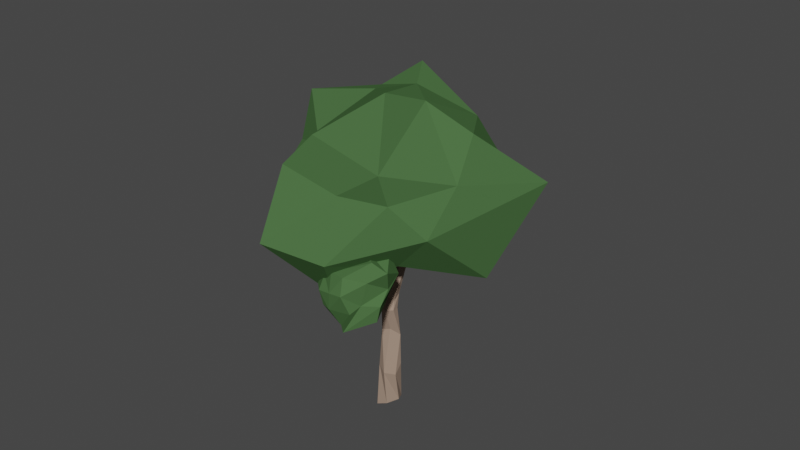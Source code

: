 # Source: tree6.blend  (saved by Blender 3.6.11; exported with 4.5.12 LTS)
import bpy
from mathutils import Matrix  # noqa: F401  (used for matrix-valued properties, if any)

bpy.ops.wm.read_factory_settings(use_empty=True)
scene = bpy.context.scene
scene.name = 'Scene'

# ---- collections
col_collection = bpy.data.collections.new('Collection'); scene.collection.children.link(col_collection)

# ---- materials (node trees are filled in below, after node groups)
mat_branch = bpy.data.materials.new('Branch')
mat_branch.use_transparent_shadow = False
mat_green = bpy.data.materials.new('Green')
mat_green.use_transparent_shadow = False
mat_green_001 = bpy.data.materials.new('Green.001')
mat_green_001.use_transparent_shadow = False

# ---- material node trees
mat_branch.use_nodes = True; mat_branch.node_tree.nodes.clear()
_N = mat_branch.node_tree.nodes; _L = mat_branch.node_tree.links
n0 = _N.new('ShaderNodeBsdfPrincipled'); n0.name = 'Principled BSDF'; n0.location = (10, 300)
n0.distribution = 'GGX'
n0.subsurface_method = 'RANDOM_WALK_SKIN'
n0.inputs[0].default_value = (0.3506, 0.2485, 0.187, 1.0)
n0.inputs[2].default_value = 1.0
n0.inputs[3].default_value = 1.45
n0.inputs[13].default_value = 0.2808
n0.inputs[27].default_value = (0.0, 0.0, 0.0, 1.0)
n0.inputs[28].default_value = 1.0
n1 = _N.new('ShaderNodeOutputMaterial'); n1.name = 'Material Output'; n1.location = (300, 300)
_L.new(n0.outputs[0], n1.inputs[0])
n1.is_active_output = True
mat_green.use_nodes = True; mat_green.node_tree.nodes.clear()
_N = mat_green.node_tree.nodes; _L = mat_green.node_tree.links
n0 = _N.new('ShaderNodeBsdfPrincipled'); n0.name = 'Principled BSDF'; n0.location = (10, 300)
n0.distribution = 'GGX'
n0.subsurface_method = 'RANDOM_WALK_SKIN'
n0.inputs[0].default_value = (0.06778, 0.1473, 0.05302, 1.0)
n0.inputs[2].default_value = 1.0
n0.inputs[3].default_value = 1.45
n0.inputs[13].default_value = 0.0
n0.inputs[27].default_value = (0.0, 0.0, 0.0, 1.0)
n0.inputs[28].default_value = 1.0
n1 = _N.new('ShaderNodeOutputMaterial'); n1.name = 'Material Output'; n1.location = (300, 300)
_L.new(n0.outputs[0], n1.inputs[0])
n1.is_active_output = True
mat_green_001.use_nodes = True; mat_green_001.node_tree.nodes.clear()
_N = mat_green_001.node_tree.nodes; _L = mat_green_001.node_tree.links
n0 = _N.new('ShaderNodeBsdfPrincipled'); n0.name = 'Principled BSDF'; n0.location = (10, 300)
n0.distribution = 'GGX'
n0.subsurface_method = 'RANDOM_WALK_SKIN'
n0.inputs[0].default_value = (0.06848, 0.147, 0.05286, 1.0)
n0.inputs[2].default_value = 1.0
n0.inputs[3].default_value = 1.45
n0.inputs[13].default_value = 0.0
n0.inputs[27].default_value = (0.0, 0.0, 0.0, 1.0)
n0.inputs[28].default_value = 1.0
n1 = _N.new('ShaderNodeOutputMaterial'); n1.name = 'Material Output'; n1.location = (300, 300)
_L.new(n0.outputs[0], n1.inputs[0])
n1.is_active_output = True

# ---- world
world_world = bpy.data.worlds.new('World'); scene.world = world_world
world_world.use_nodes = True; world_world.node_tree.nodes.clear()
_N = world_world.node_tree.nodes; _L = world_world.node_tree.links
n0 = _N.new('ShaderNodeOutputWorld'); n0.name = 'World Output'; n0.location = (300, 300)
n1 = _N.new('ShaderNodeBackground'); n1.name = 'Background'; n1.location = (10, 300)
n1.inputs[0].default_value = (0.05088, 0.05088, 0.05088, 1.0)
_L.new(n1.outputs[0], n0.inputs[0])
n0.is_active_output = True
world_world.color = (0.05088, 0.05088, 0.05088)
world_world.use_sun_shadow = False
world_world.sun_shadow_jitter_overblur = 0.0

# ---- meshes
me_cylinder = bpy.data.meshes.new('Cylinder')
me_cylinder.from_pydata([(-0.4501, 0.8416, -0.2984), (0.2663, 0.7607, 3.535), (0.4564, 0.8814, 0.122), (0.9701, 0.2118, 3.629), (0.9065, 0.03976, 0.4204), (0.9993, -0.4484, 2.952), (0.4501, -0.8416, 0.2984), (0.2675, -0.9348, 3.04), (-0.4564, -0.8814, -0.122), (-0.4649, -0.5733, 3.376), (-0.9065, -0.03976, -0.4204), (-0.4655, 0.2744, 3.623), (0.4789, 0.7259, 5.923), (0.9066, 0.2291, 6.142), (0.3711, -0.3052, 6.678), (-0.2693, -0.4656, 6.474), (-0.6969, 0.03114, 6.256), (-0.4842, 0.6883, 6.241), (0.77, 0.04799, 8.505), (0.8718, -0.5178, 8.567), (0.4342, -0.8948, 8.541), (-0.1051, -0.7061, 8.452), (-0.2069, -0.1403, 8.39), (0.2307, 0.2367, 8.416), (1.119, 0.5755, 11.75), (1.155, 0.1905, 11.52), (0.9731, 0.01335, 11.94), (0.5666, 0.1761, 12.05), (0.3418, 0.5159, 11.72), (0.7602, 0.694, 11.64), (-0.06063, -1.547, 14.94), (-0.01621, -1.871, 14.84), (-0.2868, -2.07, 14.79), (-0.6018, -1.945, 14.82), (-0.6462, -1.621, 14.92), (-0.3756, -1.422, 14.98), (0.05227, -0.3891, 17.51), (0.122, -0.5636, 17.54), (0.0528, -0.5195, 17.65), (-0.01747, -0.4134, 17.44), (-0.1418, -0.3746, 17.34), (-0.01842, -0.2286, 17.4), (-0.6352, 0.05339, 18.91), (-0.6269, 0.009815, 18.91), (-0.6794, -0.05379, 18.94), (-0.7213, -0.03926, 18.93), (-0.7296, 0.004318, 18.93), (-0.696, 0.03336, 18.93), (1.291, 0.6723, 12.66), (1.332, 0.6142, 12.13), (-0.05839, -0.6082, 13.3), (0.6925, 0.5953, 12.44), (0.7171, -0.5342, 13.33), (0.3517, -0.7719, 13.22), (-0.436, -0.3758, 18.28), (-0.5436, -0.2679, 18.23), (-0.07921, -0.2848, 17.91), (-0.1096, -0.442, 17.86), (-0.373, -0.1428, 18.01), (-0.08507, -0.1771, 17.78), (1.89, 3.08, 11.25), (1.741, 3.087, 11.33), (1.93, 2.994, 11.4), (2.049, 2.976, 11.72), (1.675, 2.82, 11.74), (1.884, 3.04, 11.77), (1.493, 4.485, 13.69), (1.425, 4.438, 13.68), (1.565, 4.456, 13.66), (1.634, 4.371, 13.87), (1.5, 4.36, 13.93), (1.553, 4.399, 13.93), (1.415, 5.616, 14.18), (1.381, 5.592, 14.17), (1.452, 5.601, 14.16), (1.476, 5.561, 14.29), (1.419, 5.553, 14.3), (1.446, 5.573, 14.3), (-0.2638, 0.1752, 9.489), (0.1851, 0.5019, 9.581), (0.1819, -0.3504, 9.371), (-0.2387, -0.3902, 9.158), (0.7073, 0.3064, 9.56), (0.7325, -0.259, 9.229), (0.8036, -0.5436, 18.54), (0.7805, -0.4894, 18.53), (0.769, -0.5917, 18.53), (0.7267, -0.4273, 18.56), (0.7429, -0.3842, 18.55), (0.7131, -0.3479, 18.54), (0.9415, -0.04989, 19.12), (0.9277, -0.01754, 19.12), (0.9209, -0.07856, 19.12), (0.8956, 0.01954, 19.14), (0.9053, 0.04528, 19.13), (0.8875, 0.06696, 19.13)], [], [(0, 1, 3, 2), (2, 3, 5, 4), (4, 5, 7, 6), (6, 7, 9, 8), (11, 9, 16, 17), (8, 9, 11, 10), (10, 11, 1, 0), (0, 2, 4, 6, 8, 10), (12, 17, 23, 18), (3, 1, 12, 13), (7, 5, 14, 15), (1, 11, 17, 12), (9, 7, 15, 16), (5, 3, 13, 14), (79, 78, 28, 29), (16, 15, 21, 22), (14, 13, 19, 20), (17, 16, 22, 23), (15, 14, 20, 21), (13, 12, 18, 19), (49, 48, 35, 30), (81, 80, 26, 27), (83, 82, 24, 25), (82, 79, 29, 24), (78, 81, 27, 28), (80, 83, 25, 26), (35, 34, 40, 41), (51, 50, 33, 34), (53, 52, 31, 32), (48, 51, 34, 35), (50, 53, 32, 33), (52, 49, 30, 31), (55, 54, 45, 46), (33, 32, 38, 39), (31, 30, 36, 37), (30, 35, 41, 36), (34, 33, 39, 40), (32, 31, 37, 38), (43, 42, 47, 46, 45, 44), (57, 56, 43, 44), (58, 55, 46, 47), (54, 57, 44, 45), (56, 59, 42, 43), (59, 58, 47, 42), (25, 24, 49, 52), (27, 26, 53, 50), (49, 24, 62, 63), (26, 25, 52, 53), (28, 27, 50, 51), (28, 51, 64, 61), (36, 41, 58, 59), (56, 57, 87, 88), (39, 38, 57, 54), (41, 40, 55, 58), (36, 59, 89, 85), (40, 39, 54, 55), (60, 61, 67, 66), (63, 62, 68, 69), (48, 49, 63, 65), (29, 28, 61, 60), (24, 29, 60, 62), (51, 48, 65, 64), (68, 66, 72, 74), (67, 70, 76, 73), (64, 65, 71, 70), (61, 64, 70, 67), (62, 60, 66, 68), (65, 63, 69, 71), (72, 73, 76, 77), (74, 72, 77, 75), (71, 69, 75, 77), (69, 68, 74, 75), (66, 67, 73, 72), (70, 71, 77, 76), (22, 21, 81, 78), (18, 23, 79, 82), (19, 18, 82, 83), (23, 22, 78, 79), (85, 89, 95, 91), (88, 87, 93, 94), (37, 36, 85, 84), (38, 37, 84, 86), (59, 56, 88, 89), (57, 38, 86, 87), (90, 91, 95, 94), (92, 90, 94, 93), (87, 86, 92, 93), (84, 85, 91, 90), (89, 88, 94, 95), (86, 84, 90, 92), (21, 20, 80, 81), (20, 19, 83, 80)])
_uv = me_cylinder.uv_layers.new(name='UVMap')
_uv.uv.foreach_set('vector', [1.0, 0.5, 1.0, 1.0, 0.8333, 1.0, 0.8333, 0.5, 0.8333, 0.5, 0.8333, 1.0, 0.6667, 1.0, 0.6667, 0.5, 0.6667, 0.5, 0.6667, 1.0, 0.5, 1.0, 0.5, 0.5, 0.5, 0.5, 0.5, 1.0, 0.3333, 1.0, 0.3333, 0.5, 0.1667, 1.0, 0.3333, 1.0, 0.3333, 1.0, 0.1667, 1.0, 0.3333, 0.5, 0.3333, 1.0, 0.1667, 1.0, 0.1667, 0.5, 0.1667, 0.5, 0.1667, 1.0, -8.941e-08, 1.0, -8.941e-08, 0.5, 0.75, 0.49, 0.9578, 0.37, 0.9578, 0.13, 0.75, 0.01, 0.5422, 0.13, 0.5422, 0.37, -8.941e-08, 1.0, 0.1667, 1.0, 0.1667, 1.0, -8.941e-08, 1.0, 0.8333, 1.0, 1.0, 1.0, 1.0, 1.0, 0.8333, 1.0, 0.5, 1.0, 0.6667, 1.0, 0.6667, 1.0, 0.5, 1.0, -8.941e-08, 1.0, 0.1667, 1.0, 0.1667, 1.0, -8.941e-08, 1.0, 0.3333, 1.0, 0.5, 1.0, 0.5, 1.0, 0.3333, 1.0, 0.6667, 1.0, 0.8333, 1.0, 0.8333, 1.0, 0.6667, 1.0, 0.1667, 1.0, 0.3333, 1.0, 0.3333, 1.0, 0.1667, 1.0, 0.3333, 1.0, 0.5, 1.0, 0.5, 1.0, 0.3333, 1.0, 0.6667, 1.0, 0.8333, 1.0, 0.8333, 1.0, 0.6667, 1.0, 0.1667, 1.0, 0.3333, 1.0, 0.3333, 1.0, 0.1667, 1.0, 0.5, 1.0, 0.6667, 1.0, 0.6667, 1.0, 0.5, 1.0, 0.8333, 1.0, 1.0, 1.0, 1.0, 1.0, 0.8333, 1.0, -8.941e-08, 1.0, 0.1667, 1.0, 0.1667, 1.0, -8.941e-08, 1.0, 0.5, 1.0, 0.6667, 1.0, 0.6667, 1.0, 0.5, 1.0, 0.8333, 1.0, 1.0, 1.0, 1.0, 1.0, 0.8333, 1.0, -8.941e-08, 1.0, 0.1667, 1.0, 0.1667, 1.0, -8.941e-08, 1.0, 0.3333, 1.0, 0.5, 1.0, 0.5, 1.0, 0.3333, 1.0, 0.6667, 1.0, 0.8333, 1.0, 0.8333, 1.0, 0.6667, 1.0, 0.1667, 1.0, 0.3333, 1.0, 0.3333, 1.0, 0.1667, 1.0, 0.3333, 1.0, 0.5, 1.0, 0.5, 1.0, 0.3333, 1.0, 0.6667, 1.0, 0.8333, 1.0, 0.8333, 1.0, 0.6667, 1.0, 0.1667, 1.0, 0.3333, 1.0, 0.3333, 1.0, 0.1667, 1.0, 0.5, 1.0, 0.6667, 1.0, 0.6667, 1.0, 0.5, 1.0, 0.8333, 1.0, 1.0, 1.0, 1.0, 1.0, 0.8333, 1.0, 0.3333, 1.0, 0.5, 1.0, 0.5, 1.0, 0.3333, 1.0, 0.5, 1.0, 0.6667, 1.0, 0.6667, 1.0, 0.5, 1.0, 0.8333, 1.0, 1.0, 1.0, 1.0, 1.0, 0.8333, 1.0, -8.941e-08, 1.0, 0.1667, 1.0, 0.1667, 1.0, -8.941e-08, 1.0, 0.3333, 1.0, 0.5, 1.0, 0.5, 1.0, 0.3333, 1.0, 0.6667, 1.0, 0.8333, 1.0, 0.8333, 1.0, 0.6667, 1.0, 0.4578, 0.37, 0.25, 0.49, 0.04215, 0.37, 0.04215, 0.13, 0.25, 0.01, 0.4578, 0.13, 0.6667, 1.0, 0.8333, 1.0, 0.8333, 1.0, 0.6667, 1.0, 0.1667, 1.0, 0.3333, 1.0, 0.3333, 1.0, 0.1667, 1.0, 0.5, 1.0, 0.6667, 1.0, 0.6667, 1.0, 0.5, 1.0, 0.8333, 1.0, 1.0, 1.0, 1.0, 1.0, 0.8333, 1.0, -8.941e-08, 1.0, 0.1667, 1.0, 0.1667, 1.0, -8.941e-08, 1.0, 0.8333, 1.0, 1.0, 1.0, 1.0, 1.0, 0.8333, 1.0, 0.5, 1.0, 0.6667, 1.0, 0.6667, 1.0, 0.5, 1.0, 1.0, 1.0, 1.0, 1.0, 1.0, 1.0, 1.0, 1.0, 0.6667, 1.0, 0.8333, 1.0, 0.8333, 1.0, 0.6667, 1.0, 0.3333, 1.0, 0.5, 1.0, 0.5, 1.0, 0.3333, 1.0, 0.3333, 1.0, 0.3333, 1.0, 0.3333, 1.0, 0.3333, 1.0, -8.941e-08, 1.0, 0.1667, 1.0, 0.1667, 1.0, -8.941e-08, 1.0, 0.8333, 1.0, 0.6667, 1.0, 0.6667, 1.0, 0.8333, 1.0, 0.5, 1.0, 0.6667, 1.0, 0.6667, 1.0, 0.5, 1.0, 0.1667, 1.0, 0.3333, 1.0, 0.3333, 1.0, 0.1667, 1.0, -8.941e-08, 1.0, -8.941e-08, 1.0, -8.941e-08, 1.0, -8.941e-08, 1.0, 0.3333, 1.0, 0.5, 1.0, 0.5, 1.0, 0.3333, 1.0, 0.1667, 1.0, 0.3333, 1.0, 0.3333, 1.0, 0.1667, 1.0, 1.0, 1.0, 1.0, 1.0, 1.0, 1.0, 1.0, 1.0, 0.1667, 1.0, -8.941e-08, 1.0, -8.941e-08, 1.0, 0.1667, 1.0, 0.1667, 1.0, 0.3333, 1.0, 0.3333, 1.0, 0.1667, 1.0, -8.941e-08, 1.0, 0.1667, 1.0, 0.1667, 1.0, -8.941e-08, 1.0, 0.3333, 1.0, 0.1667, 1.0, 0.1667, 1.0, 0.3333, 1.0, -8.941e-08, 1.0, 0.1667, 1.0, 0.1667, 1.0, -8.941e-08, 1.0, 0.3333, 1.0, 0.3333, 1.0, 0.3333, 1.0, 0.3333, 1.0, 0.3333, 1.0, 0.1667, 1.0, 0.1667, 1.0, 0.3333, 1.0, 0.3333, 1.0, 0.3333, 1.0, 0.3333, 1.0, 0.3333, 1.0, -8.941e-08, 1.0, 0.1667, 1.0, 0.1667, 1.0, -8.941e-08, 1.0, 0.1667, 1.0, -8.941e-08, 1.0, -8.941e-08, 1.0, 0.1667, 1.0, 0.1667, 1.0, 0.3333, 1.0, 0.3333, 1.0, 0.1667, 1.0, -8.941e-08, 1.0, 0.1667, 1.0, 0.1667, 1.0, -8.941e-08, 1.0, 0.1667, 1.0, -8.941e-08, 1.0, -8.941e-08, 1.0, 0.1667, 1.0, 1.0, 1.0, 1.0, 1.0, 1.0, 1.0, 1.0, 1.0, 0.1667, 1.0, 0.3333, 1.0, 0.3333, 1.0, 0.1667, 1.0, 0.3333, 1.0, 0.1667, 1.0, 0.1667, 1.0, 0.3333, 1.0, 0.3333, 1.0, 0.5, 1.0, 0.5, 1.0, 0.3333, 1.0, -8.941e-08, 1.0, 0.1667, 1.0, 0.1667, 1.0, -8.941e-08, 1.0, 0.8333, 1.0, 1.0, 1.0, 1.0, 1.0, 0.8333, 1.0, 0.1667, 1.0, 0.3333, 1.0, 0.3333, 1.0, 0.1667, 1.0, -8.941e-08, 1.0, -8.941e-08, 1.0, -8.941e-08, 1.0, -8.941e-08, 1.0, 0.8333, 1.0, 0.6667, 1.0, 0.6667, 1.0, 0.8333, 1.0, 0.8333, 1.0, 1.0, 1.0, 1.0, 1.0, 0.8333, 1.0, 0.6667, 1.0, 0.8333, 1.0, 0.8333, 1.0, 0.6667, 1.0, 1.0, 1.0, 0.8333, 1.0, 0.8333, 1.0, 1.0, 1.0, 0.6667, 1.0, 0.6667, 1.0, 0.6667, 1.0, 0.6667, 1.0, 0.8333, 1.0, 1.0, 1.0, 1.0, 1.0, 0.8333, 1.0, 0.6667, 1.0, 0.8333, 1.0, 0.8333, 1.0, 0.6667, 1.0, 0.6667, 1.0, 0.6667, 1.0, 0.6667, 1.0, 0.6667, 1.0, 0.8333, 1.0, 1.0, 1.0, 1.0, 1.0, 0.8333, 1.0, 1.0, 1.0, 0.8333, 1.0, 0.8333, 1.0, 1.0, 1.0, 0.6667, 1.0, 0.8333, 1.0, 0.8333, 1.0, 0.6667, 1.0, 0.5, 1.0, 0.6667, 1.0, 0.6667, 1.0, 0.5, 1.0, 0.6667, 1.0, 0.8333, 1.0, 0.8333, 1.0, 0.6667, 1.0])
me_cylinder.materials.append(mat_branch)
me_cylinder.update()
me_icosphere = bpy.data.meshes.new('Icosphere')
me_icosphere.from_pydata([(-0.1599, 0.09952, -0.7031), (0.7037, -0.8039, -0.636), (-0.327, -1.023, -0.3821), (-0.92, 0.03425, -0.152), (-0.3519, 0.6335, 0.01978), (0.8205, 0.6664, -0.4579), (0.2764, -0.8506, 0.7932), (-0.7568, -0.4698, 0.9406), (-0.9508, 0.6506, 0.6657), (0.1595, 0.9184, 0.654), (0.8274, -0.01562, 0.542), (0.2655, -0.1402, 1.353), (-0.04625, -0.7163, -0.7085), (0.5016, -0.3766, -0.5178), (0.3195, -0.6532, -0.3048), (0.8506, 0.0, -0.1797), (0.4005, 0.3612, -0.395), (-0.469, -0.1755, -0.4184), (-0.7196, -0.4646, -0.3774), (-0.1598, 0.5466, -0.6629), (-0.681, 0.6295, -0.2096), (0.3404, 1.133, -0.2768), (0.9696, -0.3147, 0.1951), (1.012, 0.6452, 0.08592), (-0.07198, -1.186, -0.04684), (0.2752, -1.487, 0.1079), (-0.9511, -0.309, 0.346), (-0.5878, -0.809, 0.346), (-0.5878, 0.809, 0.346), (-0.9696, 0.2261, 0.3023), (0.6922, 1.226, 0.1845), (-0.1688, 0.9313, 0.3943), (0.6073, -0.6459, 0.4902), (-0.3336, -0.9185, 0.5262), (-0.7323, -0.05134, 0.7526), (-0.1369, 0.59, 0.6016), (0.6266, 0.4343, 0.5788), (0.0781, -0.4685, 1.079), (0.7713, 0.01798, 0.8585), (-0.3718, -0.3997, 0.9562), (-0.4514, -0.007288, 0.9114), (0.2086, 0.5759, 0.9768)], [], [(0, 13, 12), (1, 13, 15), (0, 12, 17), (0, 17, 19), (0, 19, 16), (1, 15, 22), (2, 14, 24), (3, 18, 26), (4, 20, 28), (5, 21, 30), (1, 22, 25), (2, 24, 27), (3, 26, 29), (4, 28, 31), (5, 30, 23), (6, 32, 37), (7, 33, 39), (8, 34, 40), (9, 35, 41), (10, 36, 38), (38, 41, 11), (38, 36, 41), (36, 9, 41), (41, 40, 11), (41, 35, 40), (35, 8, 40), (40, 39, 11), (40, 34, 39), (34, 7, 39), (39, 37, 11), (39, 33, 37), (33, 6, 37), (37, 38, 11), (37, 32, 38), (32, 10, 38), (23, 36, 10), (23, 30, 36), (30, 9, 36), (31, 35, 9), (31, 28, 35), (28, 8, 35), (29, 34, 8), (29, 26, 34), (26, 7, 34), (27, 33, 7), (27, 24, 33), (24, 6, 33), (25, 32, 6), (25, 22, 32), (22, 10, 32), (30, 31, 9), (30, 21, 31), (21, 4, 31), (28, 29, 8), (28, 20, 29), (20, 3, 29), (26, 27, 7), (26, 18, 27), (18, 2, 27), (24, 25, 6), (24, 14, 25), (14, 1, 25), (22, 23, 10), (22, 15, 23), (15, 5, 23), (16, 21, 5), (16, 19, 21), (19, 4, 21), (19, 20, 4), (19, 17, 20), (17, 3, 20), (17, 18, 3), (17, 12, 18), (12, 2, 18), (15, 16, 5), (15, 13, 16), (13, 0, 16), (12, 14, 2), (12, 13, 14), (13, 1, 14)])
_uv = me_icosphere.uv_layers.new(name='UVMap')
_uv.uv.foreach_set('vector', [0.1818, 0.0, 0.2273, 0.07873, 0.1364, 0.07873, 0.2727, 0.1575, 0.3182, 0.07873, 0.3636, 0.1575, 0.9091, 0.0, 0.9545, 0.07873, 0.8636, 0.07873, 0.7273, 0.0, 0.7727, 0.07873, 0.6818, 0.07873, 0.5455, 0.0, 0.5909, 0.07873, 0.5, 0.07873, 0.2727, 0.1575, 0.3636, 0.1575, 0.3182, 0.2362, 0.09091, 0.1575, 0.1818, 0.1575, 0.1364, 0.2362, 0.8182, 0.1575, 0.9091, 0.1575, 0.8636, 0.2362, 0.6364, 0.1575, 0.7273, 0.1575, 0.6818, 0.2362, 0.4545, 0.1575, 0.5455, 0.1575, 0.5, 0.2362, 0.2727, 0.1575, 0.3182, 0.2362, 0.2273, 0.2362, 0.09091, 0.1575, 0.1364, 0.2362, 0.04546, 0.2362, 0.8182, 0.1575, 0.8636, 0.2362, 0.7727, 0.2362, 0.6364, 0.1575, 0.6818, 0.2362, 0.5909, 0.2362, 0.4545, 0.1575, 0.5, 0.2362, 0.4091, 0.2362, 0.1818, 0.3149, 0.2727, 0.3149, 0.2273, 0.3937, 0.0, 0.3149, 0.09091, 0.3149, 0.04546, 0.3937, 0.7273, 0.3149, 0.8182, 0.3149, 0.7727, 0.3937, 0.5455, 0.3149, 0.6364, 0.3149, 0.5909, 0.3937, 0.3636, 0.3149, 0.4545, 0.3149, 0.4091, 0.3937, 0.4091, 0.3937, 0.5, 0.3937, 0.4545, 0.4724, 0.4091, 0.3937, 0.4545, 0.3149, 0.5, 0.3937, 0.4545, 0.3149, 0.5455, 0.3149, 0.5, 0.3937, 0.5909, 0.3937, 0.6818, 0.3937, 0.6364, 0.4724, 0.5909, 0.3937, 0.6364, 0.3149, 0.6818, 0.3937, 0.6364, 0.3149, 0.7273, 0.3149, 0.6818, 0.3937, 0.7727, 0.3937, 0.8636, 0.3937, 0.8182, 0.4724, 0.7727, 0.3937, 0.8182, 0.3149, 0.8636, 0.3937, 0.8182, 0.3149, 0.9091, 0.3149, 0.8636, 0.3937, 0.04546, 0.3937, 0.1364, 0.3937, 0.09091, 0.4724, 0.04546, 0.3937, 0.09091, 0.3149, 0.1364, 0.3937, 0.09091, 0.3149, 0.1818, 0.3149, 0.1364, 0.3937, 0.2273, 0.3937, 0.3182, 0.3937, 0.2727, 0.4724, 0.2273, 0.3937, 0.2727, 0.3149, 0.3182, 0.3937, 0.2727, 0.3149, 0.3636, 0.3149, 0.3182, 0.3937, 0.4091, 0.2362, 0.4545, 0.3149, 0.3636, 0.3149, 0.4091, 0.2362, 0.5, 0.2362, 0.4545, 0.3149, 0.5, 0.2362, 0.5455, 0.3149, 0.4545, 0.3149, 0.5909, 0.2362, 0.6364, 0.3149, 0.5455, 0.3149, 0.5909, 0.2362, 0.6818, 0.2362, 0.6364, 0.3149, 0.6818, 0.2362, 0.7273, 0.3149, 0.6364, 0.3149, 0.7727, 0.2362, 0.8182, 0.3149, 0.7273, 0.3149, 0.7727, 0.2362, 0.8636, 0.2362, 0.8182, 0.3149, 0.8636, 0.2362, 0.9091, 0.3149, 0.8182, 0.3149, 0.04546, 0.2362, 0.09091, 0.3149, 0.0, 0.3149, 0.04546, 0.2362, 0.1364, 0.2362, 0.09091, 0.3149, 0.1364, 0.2362, 0.1818, 0.3149, 0.09091, 0.3149, 0.2273, 0.2362, 0.2727, 0.3149, 0.1818, 0.3149, 0.2273, 0.2362, 0.3182, 0.2362, 0.2727, 0.3149, 0.3182, 0.2362, 0.3636, 0.3149, 0.2727, 0.3149, 0.5, 0.2362, 0.5909, 0.2362, 0.5455, 0.3149, 0.5, 0.2362, 0.5455, 0.1575, 0.5909, 0.2362, 0.5455, 0.1575, 0.6364, 0.1575, 0.5909, 0.2362, 0.6818, 0.2362, 0.7727, 0.2362, 0.7273, 0.3149, 0.6818, 0.2362, 0.7273, 0.1575, 0.7727, 0.2362, 0.7273, 0.1575, 0.8182, 0.1575, 0.7727, 0.2362, 0.8636, 0.2362, 0.9545, 0.2362, 0.9091, 0.3149, 0.8636, 0.2362, 0.9091, 0.1575, 0.9545, 0.2362, 0.9091, 0.1575, 1.0, 0.1575, 0.9545, 0.2362, 0.1364, 0.2362, 0.2273, 0.2362, 0.1818, 0.3149, 0.1364, 0.2362, 0.1818, 0.1575, 0.2273, 0.2362, 0.1818, 0.1575, 0.2727, 0.1575, 0.2273, 0.2362, 0.3182, 0.2362, 0.4091, 0.2362, 0.3636, 0.3149, 0.3182, 0.2362, 0.3636, 0.1575, 0.4091, 0.2362, 0.3636, 0.1575, 0.4545, 0.1575, 0.4091, 0.2362, 0.5, 0.07873, 0.5455, 0.1575, 0.4545, 0.1575, 0.5, 0.07873, 0.5909, 0.07873, 0.5455, 0.1575, 0.5909, 0.07873, 0.6364, 0.1575, 0.5455, 0.1575, 0.6818, 0.07873, 0.7273, 0.1575, 0.6364, 0.1575, 0.6818, 0.07873, 0.7727, 0.07873, 0.7273, 0.1575, 0.7727, 0.07873, 0.8182, 0.1575, 0.7273, 0.1575, 0.8636, 0.07873, 0.9091, 0.1575, 0.8182, 0.1575, 0.8636, 0.07873, 0.9545, 0.07873, 0.9091, 0.1575, 0.9545, 0.07873, 1.0, 0.1575, 0.9091, 0.1575, 0.3636, 0.1575, 0.4091, 0.07873, 0.4545, 0.1575, 0.3636, 0.1575, 0.3182, 0.07873, 0.4091, 0.07873, 0.3182, 0.07873, 0.3636, 0.0, 0.4091, 0.07873, 0.1364, 0.07873, 0.1818, 0.1575, 0.09091, 0.1575, 0.1364, 0.07873, 0.2273, 0.07873, 0.1818, 0.1575, 0.2273, 0.07873, 0.2727, 0.1575, 0.1818, 0.1575])
me_icosphere.materials.append(mat_green)
me_icosphere.update()
me_icosphere_001 = bpy.data.meshes.new('Icosphere.001')
me_icosphere_001.from_pydata([(-0.3453, -0.03915, -0.6275), (0.884, -0.8054, -0.0931), (-0.4312, -1.036, -0.3131), (-0.92, 0.03425, -0.152), (-0.3519, 0.6335, 0.01978), (0.8263, 0.6296, -0.3724), (0.3159, -0.8554, 0.4731), (-0.7174, -0.4746, 0.6204), (-0.7899, 0.2743, 0.412), (0.1658, 0.9402, 0.4813), (1.0, 0.1197, 0.1582), (0.03946, -0.00477, 1.026), (-0.3188, -0.8834, -0.7343), (0.4386, -0.5107, -0.7057), (0.3195, -0.6532, -0.3048), (0.7967, 0.05497, -0.4495), (0.4253, 0.309, -0.5046), (-0.469, -0.1755, -0.4184), (-0.6882, -0.5, -0.1797), (-0.4869, 0.1049, -0.6174), (-0.7235, 0.4403, -0.5091), (0.3461, 0.9488, -0.3389), (0.9827, -0.3964, 0.2255), (1.045, 0.6186, -0.06154), (-0.07198, -1.186, -0.04684), (0.1086, -1.362, 0.07683), (-0.9511, -0.309, 0.346), (-0.5878, -0.809, 0.346), (-0.5663, 0.6011, 0.1631), (-0.9696, 0.2261, 0.3023), (0.825, 1.029, 0.4238), (-0.1229, 0.8321, 0.09441), (0.4929, -0.5455, 0.364), (-0.3452, -0.8858, 0.4462), (-0.726, -0.02954, 0.58), (-0.3277, 0.6718, 0.2936), (1.1, 0.473, 0.7383), (0.1113, -0.4951, 0.9312), (0.6183, 0.0604, 0.726), (-0.2988, -0.4903, 0.8071), (-0.44, 0.07346, 0.8164), (0.6386, 0.6178, 0.8844)], [], [(0, 13, 12), (1, 13, 15), (0, 12, 17), (0, 17, 19), (0, 19, 16), (1, 15, 22), (2, 14, 24), (3, 18, 26), (4, 20, 28), (5, 21, 30), (1, 22, 25), (2, 24, 27), (3, 26, 29), (4, 28, 31), (5, 30, 23), (6, 32, 37), (7, 33, 39), (8, 34, 40), (9, 35, 41), (10, 36, 38), (38, 41, 11), (38, 36, 41), (36, 9, 41), (41, 40, 11), (41, 35, 40), (35, 8, 40), (40, 39, 11), (40, 34, 39), (34, 7, 39), (39, 37, 11), (39, 33, 37), (33, 6, 37), (37, 38, 11), (37, 32, 38), (32, 10, 38), (23, 36, 10), (23, 30, 36), (30, 9, 36), (31, 35, 9), (31, 28, 35), (28, 8, 35), (29, 34, 8), (29, 26, 34), (26, 7, 34), (27, 33, 7), (27, 24, 33), (24, 6, 33), (25, 32, 6), (25, 22, 32), (22, 10, 32), (30, 31, 9), (30, 21, 31), (21, 4, 31), (28, 29, 8), (28, 20, 29), (20, 3, 29), (26, 27, 7), (26, 18, 27), (18, 2, 27), (24, 25, 6), (24, 14, 25), (14, 1, 25), (22, 23, 10), (22, 15, 23), (15, 5, 23), (16, 21, 5), (16, 19, 21), (19, 4, 21), (19, 20, 4), (19, 17, 20), (17, 3, 20), (17, 18, 3), (17, 12, 18), (12, 2, 18), (15, 16, 5), (15, 13, 16), (13, 0, 16), (12, 14, 2), (12, 13, 14), (13, 1, 14)])
_uv = me_icosphere_001.uv_layers.new(name='UVMap')
_uv.uv.foreach_set('vector', [0.1818, 0.0, 0.2273, 0.07873, 0.1364, 0.07873, 0.2727, 0.1575, 0.3182, 0.07873, 0.3636, 0.1575, 0.9091, 0.0, 0.9545, 0.07873, 0.8636, 0.07873, 0.7273, 0.0, 0.7727, 0.07873, 0.6818, 0.07873, 0.5455, 0.0, 0.5909, 0.07873, 0.5, 0.07873, 0.2727, 0.1575, 0.3636, 0.1575, 0.3182, 0.2362, 0.09091, 0.1575, 0.1818, 0.1575, 0.1364, 0.2362, 0.8182, 0.1575, 0.9091, 0.1575, 0.8636, 0.2362, 0.6364, 0.1575, 0.7273, 0.1575, 0.6818, 0.2362, 0.4545, 0.1575, 0.5455, 0.1575, 0.5, 0.2362, 0.2727, 0.1575, 0.3182, 0.2362, 0.2273, 0.2362, 0.09091, 0.1575, 0.1364, 0.2362, 0.04546, 0.2362, 0.8182, 0.1575, 0.8636, 0.2362, 0.7727, 0.2362, 0.6364, 0.1575, 0.6818, 0.2362, 0.5909, 0.2362, 0.4545, 0.1575, 0.5, 0.2362, 0.4091, 0.2362, 0.1818, 0.3149, 0.2727, 0.3149, 0.2273, 0.3937, 0.0, 0.3149, 0.09091, 0.3149, 0.04546, 0.3937, 0.7273, 0.3149, 0.8182, 0.3149, 0.7727, 0.3937, 0.5455, 0.3149, 0.6364, 0.3149, 0.5909, 0.3937, 0.3636, 0.3149, 0.4545, 0.3149, 0.4091, 0.3937, 0.4091, 0.3937, 0.5, 0.3937, 0.4545, 0.4724, 0.4091, 0.3937, 0.4545, 0.3149, 0.5, 0.3937, 0.4545, 0.3149, 0.5455, 0.3149, 0.5, 0.3937, 0.5909, 0.3937, 0.6818, 0.3937, 0.6364, 0.4724, 0.5909, 0.3937, 0.6364, 0.3149, 0.6818, 0.3937, 0.6364, 0.3149, 0.7273, 0.3149, 0.6818, 0.3937, 0.7727, 0.3937, 0.8636, 0.3937, 0.8182, 0.4724, 0.7727, 0.3937, 0.8182, 0.3149, 0.8636, 0.3937, 0.8182, 0.3149, 0.9091, 0.3149, 0.8636, 0.3937, 0.04546, 0.3937, 0.1364, 0.3937, 0.09091, 0.4724, 0.04546, 0.3937, 0.09091, 0.3149, 0.1364, 0.3937, 0.09091, 0.3149, 0.1818, 0.3149, 0.1364, 0.3937, 0.2273, 0.3937, 0.3182, 0.3937, 0.2727, 0.4724, 0.2273, 0.3937, 0.2727, 0.3149, 0.3182, 0.3937, 0.2727, 0.3149, 0.3636, 0.3149, 0.3182, 0.3937, 0.4091, 0.2362, 0.4545, 0.3149, 0.3636, 0.3149, 0.4091, 0.2362, 0.5, 0.2362, 0.4545, 0.3149, 0.5, 0.2362, 0.5455, 0.3149, 0.4545, 0.3149, 0.5909, 0.2362, 0.6364, 0.3149, 0.5455, 0.3149, 0.5909, 0.2362, 0.6818, 0.2362, 0.6364, 0.3149, 0.6818, 0.2362, 0.7273, 0.3149, 0.6364, 0.3149, 0.7727, 0.2362, 0.8182, 0.3149, 0.7273, 0.3149, 0.7727, 0.2362, 0.8636, 0.2362, 0.8182, 0.3149, 0.8636, 0.2362, 0.9091, 0.3149, 0.8182, 0.3149, 0.04546, 0.2362, 0.09091, 0.3149, 0.0, 0.3149, 0.04546, 0.2362, 0.1364, 0.2362, 0.09091, 0.3149, 0.1364, 0.2362, 0.1818, 0.3149, 0.09091, 0.3149, 0.2273, 0.2362, 0.2727, 0.3149, 0.1818, 0.3149, 0.2273, 0.2362, 0.3182, 0.2362, 0.2727, 0.3149, 0.3182, 0.2362, 0.3636, 0.3149, 0.2727, 0.3149, 0.5, 0.2362, 0.5909, 0.2362, 0.5455, 0.3149, 0.5, 0.2362, 0.5455, 0.1575, 0.5909, 0.2362, 0.5455, 0.1575, 0.6364, 0.1575, 0.5909, 0.2362, 0.6818, 0.2362, 0.7727, 0.2362, 0.7273, 0.3149, 0.6818, 0.2362, 0.7273, 0.1575, 0.7727, 0.2362, 0.7273, 0.1575, 0.8182, 0.1575, 0.7727, 0.2362, 0.8636, 0.2362, 0.9545, 0.2362, 0.9091, 0.3149, 0.8636, 0.2362, 0.9091, 0.1575, 0.9545, 0.2362, 0.9091, 0.1575, 1.0, 0.1575, 0.9545, 0.2362, 0.1364, 0.2362, 0.2273, 0.2362, 0.1818, 0.3149, 0.1364, 0.2362, 0.1818, 0.1575, 0.2273, 0.2362, 0.1818, 0.1575, 0.2727, 0.1575, 0.2273, 0.2362, 0.3182, 0.2362, 0.4091, 0.2362, 0.3636, 0.3149, 0.3182, 0.2362, 0.3636, 0.1575, 0.4091, 0.2362, 0.3636, 0.1575, 0.4545, 0.1575, 0.4091, 0.2362, 0.5, 0.07873, 0.5455, 0.1575, 0.4545, 0.1575, 0.5, 0.07873, 0.5909, 0.07873, 0.5455, 0.1575, 0.5909, 0.07873, 0.6364, 0.1575, 0.5455, 0.1575, 0.6818, 0.07873, 0.7273, 0.1575, 0.6364, 0.1575, 0.6818, 0.07873, 0.7727, 0.07873, 0.7273, 0.1575, 0.7727, 0.07873, 0.8182, 0.1575, 0.7273, 0.1575, 0.8636, 0.07873, 0.9091, 0.1575, 0.8182, 0.1575, 0.8636, 0.07873, 0.9545, 0.07873, 0.9091, 0.1575, 0.9545, 0.07873, 1.0, 0.1575, 0.9091, 0.1575, 0.3636, 0.1575, 0.4091, 0.07873, 0.4545, 0.1575, 0.3636, 0.1575, 0.3182, 0.07873, 0.4091, 0.07873, 0.3182, 0.07873, 0.3636, 0.0, 0.4091, 0.07873, 0.1364, 0.07873, 0.1818, 0.1575, 0.09091, 0.1575, 0.1364, 0.07873, 0.2273, 0.07873, 0.1818, 0.1575, 0.2273, 0.07873, 0.2727, 0.1575, 0.1818, 0.1575])
me_icosphere_001.materials.append(mat_green_001)
me_icosphere_001.update()

# ---- objects
ob_tree = bpy.data.objects.new('Tree', me_cylinder)
ob_icosphere = bpy.data.objects.new('Icosphere', me_icosphere)
ob_icosphere_001 = bpy.data.objects.new('Icosphere.001', me_icosphere_001)

# ---- transforms, parenting, visibility, modifiers, constraints
ob_tree.location = (0.0, 0.0, 0.0)
ob_tree.scale = (0.2213, 0.2213, 0.2213)
ob_icosphere.location = (-0.0872, 0.1748, 3.797)
ob_icosphere.rotation_euler = (0.1535, 0.3229, -0.8254)
ob_icosphere.scale = (1.499, -1.616, 1.707)
ob_icosphere_001.location = (0.224, -1.008, 2.796)
ob_icosphere_001.rotation_euler = (0.9265, 0.03609, 0.1886)
ob_icosphere_001.scale = (0.5599, 0.5599, 0.5599)

# ---- collection membership
col_collection.objects.link(ob_tree)
col_collection.objects.link(ob_icosphere)
col_collection.objects.link(ob_icosphere_001)

# ---- scene / render settings (as saved in the file)
scene.frame_start = 1; scene.frame_end = 250; scene.frame_set(1)
scene.render.engine = 'BLENDER_EEVEE_NEXT'
scene.cycles.sampling_pattern = 'TABULATED_SOBOL'
scene.view_settings.view_transform = 'Filmic'
bpy.context.view_layer.update()

# ---- added for rendering (the .blend has no active camera and no usable light): camera, sun
cam_auto = bpy.data.cameras.new('AutoCamera')
cam_auto.lens = 50.0
cam_auto.sensor_width = 36.0
cam_auto.clip_end = 1000.0
ob_auto_camera = bpy.data.objects.new('AutoCamera', cam_auto)
scene.collection.objects.link(ob_auto_camera)
ob_auto_camera.location = (10.0579, -11.7886, 11.2663)
ob_auto_camera.rotation_euler = (1.09748, -7.21219e-08, 0.694738)
scene.camera = ob_auto_camera
light_auto_sun = bpy.data.lights.new('AutoSun', 'SUN')
light_auto_sun.energy = 3.0
light_auto_sun.angle = 0.0523599
ob_auto_sun = bpy.data.objects.new('AutoSun', light_auto_sun)
scene.collection.objects.link(ob_auto_sun)
ob_auto_sun.rotation_euler = (0.872665, 0.174533, 0.523599)
bpy.context.view_layer.update()
